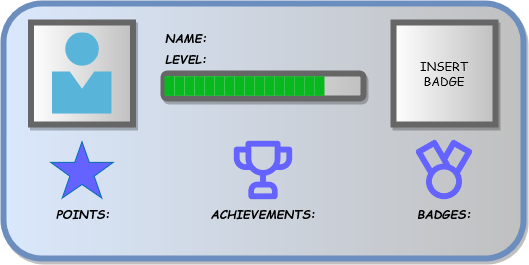

The diagram above was exported from draw.io. Its source (the exported page's mxGraphModel, read from the mxfile embedded in the PNG):
<mxGraphModel dx="156" dy="83" grid="1" gridSize="10" guides="1" tooltips="1" connect="1" arrows="1" fold="1" page="1" pageScale="1" pageWidth="850" pageHeight="1100" math="0" shadow="0">
  <root>
    <mxCell id="0" />
    <mxCell id="1" parent="0" />
    <mxCell id="i22NhLRdaxAfYw5JqORR-1" value="" style="rounded=1;whiteSpace=wrap;html=1;fillColor=#dae8fc;strokeColor=#6c8ebf;gradientDirection=east;gradientColor=#c0c0c0;strokeWidth=6;glass=0;shadow=1;" parent="1" vertex="1">
      <mxGeometry x="210" y="190" width="520" height="255" as="geometry" />
    </mxCell>
    <mxCell id="i22NhLRdaxAfYw5JqORR-2" value="LEVEL:" style="text;html=1;align=center;verticalAlign=middle;whiteSpace=wrap;rounded=0;shadow=1;glass=0;sketch=0;strokeWidth=6;fontStyle=3;labelBackgroundColor=none;fontFamily=Comic Sans MS;labelBorderColor=none;" parent="1" vertex="1">
      <mxGeometry x="362.5" y="230" width="60" height="30" as="geometry" />
    </mxCell>
    <mxCell id="i22NhLRdaxAfYw5JqORR-3" value="" style="rounded=0;whiteSpace=wrap;html=1;shadow=1;glass=0;labelBackgroundColor=none;labelBorderColor=none;sketch=0;strokeWidth=6;fontFamily=Comic Sans MS;gradientColor=#c0c0c0;gradientDirection=east;fontColor=#000000;strokeColor=#666666;" parent="1" vertex="1">
      <mxGeometry x="237.5" y="209" width="102" height="102" as="geometry" />
    </mxCell>
    <mxCell id="i22NhLRdaxAfYw5JqORR-4" value="POINTS:" style="text;html=1;align=center;verticalAlign=middle;whiteSpace=wrap;rounded=0;shadow=1;glass=0;sketch=0;strokeWidth=6;fontStyle=3;labelBackgroundColor=none;fontFamily=Comic Sans MS;labelBorderColor=none;" parent="1" vertex="1">
      <mxGeometry x="259.75" y="384.5" width="60" height="30" as="geometry" />
    </mxCell>
    <mxCell id="i22NhLRdaxAfYw5JqORR-10" value="ACHIEVEMENTS:" style="text;html=1;align=center;verticalAlign=middle;whiteSpace=wrap;rounded=0;shadow=1;glass=0;sketch=0;strokeWidth=6;fontStyle=3;labelBackgroundColor=none;fontFamily=Comic Sans MS;labelBorderColor=none;" parent="1" vertex="1">
      <mxGeometry x="440" y="384.5" width="60" height="30" as="geometry" />
    </mxCell>
    <mxCell id="i22NhLRdaxAfYw5JqORR-11" value="BADGES:" style="text;html=1;align=center;verticalAlign=middle;whiteSpace=wrap;rounded=0;shadow=1;glass=0;sketch=0;strokeWidth=6;fontStyle=3;labelBackgroundColor=none;fontFamily=Comic Sans MS;labelBorderColor=none;" parent="1" vertex="1">
      <mxGeometry x="621" y="384.5" width="60" height="30" as="geometry" />
    </mxCell>
    <mxCell id="i22NhLRdaxAfYw5JqORR-15" value="" style="rounded=1;whiteSpace=wrap;html=1;shadow=1;glass=0;labelBackgroundColor=none;labelBorderColor=none;sketch=0;strokeColor=#666666;strokeWidth=6;fontFamily=Comic Sans MS;fontColor=#000000;gradientColor=#c0c0c0;gradientDirection=east;" parent="1" vertex="1">
      <mxGeometry x="370" y="260" width="200" height="25" as="geometry" />
    </mxCell>
    <mxCell id="i22NhLRdaxAfYw5JqORR-16" value="" style="sketch=0;aspect=fixed;html=1;points=[];align=center;image;fontSize=12;image=img/lib/mscae/Person.svg;rounded=1;shadow=1;glass=0;labelBackgroundColor=none;labelBorderColor=none;strokeColor=#666666;strokeWidth=6;fontFamily=Comic Sans MS;fontColor=#000000;gradientColor=#c0c0c0;gradientDirection=east;" parent="1" vertex="1">
      <mxGeometry x="258.5" y="219.46" width="60" height="81.08" as="geometry" />
    </mxCell>
    <mxCell id="TKBEVjeVJTdVIBR31xMA-2" value="NAME:" style="text;html=1;align=center;verticalAlign=middle;whiteSpace=wrap;rounded=0;shadow=1;glass=0;sketch=0;strokeWidth=6;fontStyle=3;labelBackgroundColor=none;fontFamily=Comic Sans MS;labelBorderColor=none;" vertex="1" parent="1">
      <mxGeometry x="362.5" y="209" width="60" height="30" as="geometry" />
    </mxCell>
    <mxCell id="TKBEVjeVJTdVIBR31xMA-3" value="" style="verticalLabelPosition=bottom;verticalAlign=top;html=1;shape=mxgraph.basic.star;fillColor=#6563ff;strokeColor=#006EAF;fontColor=#ffffff;" vertex="1" parent="1">
      <mxGeometry x="257.25" y="328.25" width="62.5" height="56.25" as="geometry" />
    </mxCell>
    <mxCell id="TKBEVjeVJTdVIBR31xMA-9" value="" style="shape=image;html=1;verticalAlign=top;verticalLabelPosition=bottom;labelBackgroundColor=#ffffff;imageAspect=0;aspect=fixed;image=https://cdn1.iconfinder.com/data/icons/unicons-line-vol-6/24/trophy-128.png;imageBackground=none;" vertex="1" parent="1">
      <mxGeometry x="435" y="322.12" width="70" height="70" as="geometry" />
    </mxCell>
    <mxCell id="TKBEVjeVJTdVIBR31xMA-16" value="" style="shape=image;html=1;verticalAlign=top;verticalLabelPosition=bottom;labelBackgroundColor=#ffffff;imageAspect=0;aspect=fixed;image=https://cdn1.iconfinder.com/data/icons/unicons-line-vol-4/24/medal-128.png;fillColor=#6563ff;" vertex="1" parent="1">
      <mxGeometry x="615.25" y="320.62" width="71.5" height="71.5" as="geometry" />
    </mxCell>
    <mxCell id="TKBEVjeVJTdVIBR31xMA-20" value="&lt;div&gt;INSERT &lt;br&gt;&lt;/div&gt;&lt;div&gt;BADGE&lt;/div&gt;" style="rounded=0;whiteSpace=wrap;html=1;shadow=1;glass=0;labelBackgroundColor=none;labelBorderColor=none;sketch=0;strokeWidth=6;fontFamily=Comic Sans MS;gradientColor=#c0c0c0;gradientDirection=east;fontColor=#000000;strokeColor=#666666;" vertex="1" parent="1">
      <mxGeometry x="600" y="209" width="102" height="102" as="geometry" />
    </mxCell>
    <mxCell id="TKBEVjeVJTdVIBR31xMA-25" value="" style="rounded=0;whiteSpace=wrap;html=1;fillColor=#07b81e;strokeColor=none;fontColor=#ffffff;gradientColor=none;fillStyle=solid;" vertex="1" parent="1">
      <mxGeometry x="371" y="262.75" width="9" height="19.6" as="geometry" />
    </mxCell>
    <mxCell id="TKBEVjeVJTdVIBR31xMA-26" value="" style="rounded=0;whiteSpace=wrap;html=1;fillColor=#07b81e;strokeColor=none;fontColor=#ffffff;gradientColor=none;fillStyle=solid;" vertex="1" parent="1">
      <mxGeometry x="376" y="262.75" width="5" height="19.6" as="geometry" />
    </mxCell>
    <mxCell id="TKBEVjeVJTdVIBR31xMA-67" value="" style="rounded=0;whiteSpace=wrap;html=1;fillColor=#07b81e;strokeColor=none;fontColor=#ffffff;gradientColor=none;fillStyle=solid;" vertex="1" parent="1">
      <mxGeometry x="381" y="262.75" width="10" height="19.6" as="geometry" />
    </mxCell>
    <mxCell id="TKBEVjeVJTdVIBR31xMA-68" value="" style="rounded=0;whiteSpace=wrap;html=1;fillColor=#07b81e;strokeColor=none;fontColor=#ffffff;gradientColor=none;fillStyle=solid;" vertex="1" parent="1">
      <mxGeometry x="391" y="262.7" width="10" height="19.6" as="geometry" />
    </mxCell>
    <mxCell id="TKBEVjeVJTdVIBR31xMA-69" value="" style="rounded=0;whiteSpace=wrap;html=1;fillColor=#07b81e;strokeColor=none;fontColor=#ffffff;gradientColor=none;fillStyle=solid;" vertex="1" parent="1">
      <mxGeometry x="401" y="262.7" width="10" height="19.6" as="geometry" />
    </mxCell>
    <mxCell id="TKBEVjeVJTdVIBR31xMA-70" value="" style="rounded=0;whiteSpace=wrap;html=1;fillColor=#07b81e;strokeColor=none;fontColor=#ffffff;gradientColor=none;fillStyle=solid;" vertex="1" parent="1">
      <mxGeometry x="411" y="262.75" width="10" height="19.6" as="geometry" />
    </mxCell>
    <mxCell id="TKBEVjeVJTdVIBR31xMA-71" value="" style="rounded=0;whiteSpace=wrap;html=1;fillColor=#07b81e;strokeColor=none;fontColor=#ffffff;gradientColor=none;fillStyle=solid;" vertex="1" parent="1">
      <mxGeometry x="421" y="262.7" width="10" height="19.6" as="geometry" />
    </mxCell>
    <mxCell id="TKBEVjeVJTdVIBR31xMA-72" value="" style="rounded=0;whiteSpace=wrap;html=1;fillColor=#07b81e;strokeColor=none;fontColor=#ffffff;gradientColor=none;fillStyle=solid;" vertex="1" parent="1">
      <mxGeometry x="431" y="262.75" width="10" height="19.6" as="geometry" />
    </mxCell>
    <mxCell id="TKBEVjeVJTdVIBR31xMA-73" value="" style="rounded=0;whiteSpace=wrap;html=1;fillColor=#07b81e;strokeColor=none;fontColor=#ffffff;gradientColor=none;fillStyle=solid;" vertex="1" parent="1">
      <mxGeometry x="441" y="262.7" width="10" height="19.6" as="geometry" />
    </mxCell>
    <mxCell id="TKBEVjeVJTdVIBR31xMA-74" value="" style="rounded=0;whiteSpace=wrap;html=1;fillColor=#07b81e;strokeColor=none;fontColor=#ffffff;gradientColor=none;fillStyle=solid;" vertex="1" parent="1">
      <mxGeometry x="451" y="262.7" width="10" height="19.6" as="geometry" />
    </mxCell>
    <mxCell id="TKBEVjeVJTdVIBR31xMA-75" value="" style="rounded=0;whiteSpace=wrap;html=1;fillColor=#07b81e;strokeColor=none;fontColor=#ffffff;gradientColor=none;fillStyle=solid;" vertex="1" parent="1">
      <mxGeometry x="461" y="262.75" width="10" height="19.6" as="geometry" />
    </mxCell>
    <mxCell id="TKBEVjeVJTdVIBR31xMA-76" value="" style="rounded=0;whiteSpace=wrap;html=1;fillColor=#07b81e;strokeColor=none;fontColor=#ffffff;gradientColor=none;fillStyle=solid;" vertex="1" parent="1">
      <mxGeometry x="471" y="262.7" width="10" height="19.6" as="geometry" />
    </mxCell>
    <mxCell id="TKBEVjeVJTdVIBR31xMA-77" value="" style="rounded=0;whiteSpace=wrap;html=1;fillColor=#07b81e;strokeColor=none;fontColor=#ffffff;gradientColor=none;fillStyle=solid;" vertex="1" parent="1">
      <mxGeometry x="481" y="262.7" width="10" height="19.6" as="geometry" />
    </mxCell>
    <mxCell id="TKBEVjeVJTdVIBR31xMA-78" value="" style="rounded=0;whiteSpace=wrap;html=1;fillColor=#07b81e;strokeColor=none;fontColor=#ffffff;gradientColor=none;fillStyle=solid;" vertex="1" parent="1">
      <mxGeometry x="491" y="262.75" width="10" height="19.6" as="geometry" />
    </mxCell>
    <mxCell id="TKBEVjeVJTdVIBR31xMA-79" value="" style="rounded=0;whiteSpace=wrap;html=1;fillColor=#07b81e;strokeColor=none;fontColor=#ffffff;gradientColor=none;fillStyle=solid;" vertex="1" parent="1">
      <mxGeometry x="501" y="262.75" width="10" height="19.6" as="geometry" />
    </mxCell>
    <mxCell id="TKBEVjeVJTdVIBR31xMA-80" value="" style="rounded=0;whiteSpace=wrap;html=1;fillColor=#07b81e;strokeColor=none;fontColor=#ffffff;gradientColor=none;fillStyle=solid;" vertex="1" parent="1">
      <mxGeometry x="511" y="262.75" width="10" height="19.6" as="geometry" />
    </mxCell>
    <mxCell id="TKBEVjeVJTdVIBR31xMA-81" value="" style="rounded=0;whiteSpace=wrap;html=1;fillColor=#07b81e;strokeColor=none;fontColor=#ffffff;gradientColor=none;fillStyle=solid;" vertex="1" parent="1">
      <mxGeometry x="521" y="262.75" width="10" height="19.6" as="geometry" />
    </mxCell>
  </root>
</mxGraphModel>